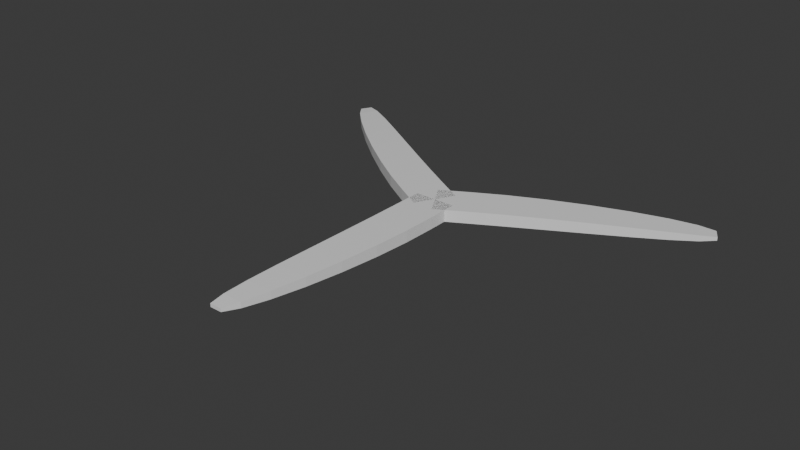 # Source: fan.blend  (saved by Blender 4.1.24; exported with 4.5.12 LTS)
import bpy
from mathutils import Matrix  # noqa: F401  (used for matrix-valued properties, if any)

bpy.ops.wm.read_factory_settings(use_empty=True)
scene = bpy.context.scene
scene.name = 'Scene'

# ---- collections
col_collection = bpy.data.collections.new('Collection'); scene.collection.children.link(col_collection)

# ---- materials (node trees are filled in below, after node groups)
mat_material = bpy.data.materials.new('Material')
mat_material.alpha_threshold = 0.0
mat_material.use_transparent_shadow = False
mat_material.roughness = 0.5
mat_material.line_color = (0.0, 0.0, 0.0, 1.0)

# ---- material node trees
mat_material.use_nodes = True; mat_material.node_tree.nodes.clear()
_N = mat_material.node_tree.nodes; _L = mat_material.node_tree.links
n0 = _N.new('ShaderNodeOutputMaterial'); n0.name = 'Material Output'; n0.location = (300, 300)
n1 = _N.new('ShaderNodeBsdfPrincipled'); n1.name = 'Principled BSDF'; n1.location = (10, 300)
n1.inputs[3].default_value = 1.45
_L.new(n1.outputs[0], n0.inputs[0])
n0.is_active_output = True

# ---- world
world_world = bpy.data.worlds.new('World'); scene.world = world_world
world_world.use_nodes = True; world_world.node_tree.nodes.clear()
_N = world_world.node_tree.nodes; _L = world_world.node_tree.links
n0 = _N.new('ShaderNodeOutputWorld'); n0.name = 'World Output'; n0.location = (300, 300)
n1 = _N.new('ShaderNodeBackground'); n1.name = 'Background'; n1.location = (10, 300)
n1.inputs[0].default_value = (0.05088, 0.05088, 0.05088, 1.0)
_L.new(n1.outputs[0], n0.inputs[0])
n0.is_active_output = True
world_world.color = (0.05088, 0.05088, 0.05088)
world_world.use_sun_shadow = False
world_world.sun_shadow_jitter_overblur = 0.0

# ---- meshes
me_cube = bpy.data.meshes.new('Cube')
me_cube.from_pydata([(0.6563, 0.0, 0.188), (0.6563, 0.0, -0.188), (-0.3992, -8.0, 0.05424), (-0.3992, -8.0, -0.05424), (-0.6563, 0.0, 0.188), (-0.6563, 0.0, -0.188), (-0.7778, -8.0, 0.05424), (-0.7778, -8.0, -0.05424), (-0.6563, -1.0, -0.188), (-0.6673, -2.05, -0.1865), (-0.6984, -3.233, -0.1793), (-0.7433, -4.465, -0.1662), (-0.7915, -5.651, -0.1472), (-0.8275, -6.699, -0.1223), (-0.8312, -7.514, -0.0913), (0.6563, -1.0, 0.188), (0.6344, -2.05, 0.1865), (0.5531, -3.233, 0.1793), (0.4169, -4.465, 0.1662), (0.2362, -5.651, 0.1472), (0.02614, -6.699, 0.1223), (-0.1938, -7.514, 0.0913), (-0.8312, -7.514, 0.0913), (-0.8275, -6.699, 0.1223), (-0.7915, -5.651, 0.1472), (-0.7433, -4.465, 0.1662), (-0.6984, -3.233, 0.1793), (-0.6673, -2.05, 0.1865), (-0.6563, -1.0, 0.188), (-0.1938, -7.514, -0.0913), (0.02614, -6.699, -0.1223), (0.2362, -5.651, -0.1472), (0.4169, -4.465, -0.1662), (0.5531, -3.233, -0.1793), (0.6344, -2.05, -0.1865), (0.6563, -1.0, -0.188)], [], [(21, 22, 6, 2), (3, 2, 6, 7), (8, 28, 4, 5), (14, 29, 3, 7), (29, 21, 2, 3), (5, 4, 0, 1), (1, 0, 15, 35), (35, 15, 16, 34), (34, 16, 17, 33), (33, 17, 18, 32), (32, 18, 19, 31), (31, 19, 20, 30), (30, 20, 21, 29), (5, 1, 35, 8), (8, 35, 34, 9), (9, 34, 33, 10), (10, 33, 32, 11), (11, 32, 31, 12), (12, 31, 30, 13), (13, 30, 29, 14), (7, 6, 22, 14), (14, 22, 23, 13), (13, 23, 24, 12), (12, 24, 25, 11), (11, 25, 26, 10), (10, 26, 27, 9), (9, 27, 28, 8), (0, 4, 28, 15), (15, 28, 27, 16), (16, 27, 26, 17), (17, 26, 25, 18), (18, 25, 24, 19), (19, 24, 23, 20), (20, 23, 22, 21)])
_uv = me_cube.uv_layers.new(name='UVMap')
_uv.uv.foreach_set('vector', [0.625, 0.7188, 0.875, 0.7188, 0.875, 0.75, 0.625, 0.75, 0.375, 0.75, 0.625, 0.75, 0.625, 1.0, 0.375, 1.0, 0.375, 0.2188, 0.625, 0.2188, 0.625, 0.25, 0.375, 0.25, 0.125, 0.7188, 0.375, 0.7188, 0.375, 0.75, 0.125, 0.75, 0.375, 0.7188, 0.625, 0.7188, 0.625, 0.75, 0.375, 0.75, 0.375, 0.25, 0.625, 0.25, 0.625, 0.5, 0.375, 0.5, 0.375, 0.5, 0.625, 0.5, 0.625, 0.5312, 0.375, 0.5312, 0.375, 0.5312, 0.625, 0.5312, 0.625, 0.5625, 0.375, 0.5625, 0.375, 0.5625, 0.625, 0.5625, 0.625, 0.5938, 0.375, 0.5938, 0.375, 0.5938, 0.625, 0.5938, 0.625, 0.625, 0.375, 0.625, 0.375, 0.625, 0.625, 0.625, 0.625, 0.6562, 0.375, 0.6562, 0.375, 0.6562, 0.625, 0.6562, 0.625, 0.6875, 0.375, 0.6875, 0.375, 0.6875, 0.625, 0.6875, 0.625, 0.7188, 0.375, 0.7188, 0.125, 0.5, 0.375, 0.5, 0.375, 0.5312, 0.125, 0.5312, 0.125, 0.5312, 0.375, 0.5312, 0.375, 0.5625, 0.125, 0.5625, 0.125, 0.5625, 0.375, 0.5625, 0.375, 0.5938, 0.125, 0.5938, 0.125, 0.5938, 0.375, 0.5938, 0.375, 0.625, 0.125, 0.625, 0.125, 0.625, 0.375, 0.625, 0.375, 0.6562, 0.125, 0.6562, 0.125, 0.6562, 0.375, 0.6562, 0.375, 0.6875, 0.125, 0.6875, 0.125, 0.6875, 0.375, 0.6875, 0.375, 0.7188, 0.125, 0.7188, 0.375, 0.0, 0.625, 0.0, 0.625, 0.03125, 0.375, 0.03125, 0.375, 0.03125, 0.625, 0.03125, 0.625, 0.0625, 0.375, 0.0625, 0.375, 0.0625, 0.625, 0.0625, 0.625, 0.09375, 0.375, 0.09375, 0.375, 0.09375, 0.625, 0.09375, 0.625, 0.125, 0.375, 0.125, 0.375, 0.125, 0.625, 0.125, 0.625, 0.1562, 0.375, 0.1562, 0.375, 0.1562, 0.625, 0.1562, 0.625, 0.1875, 0.375, 0.1875, 0.375, 0.1875, 0.625, 0.1875, 0.625, 0.2188, 0.375, 0.2188, 0.625, 0.5, 0.875, 0.5, 0.875, 0.5312, 0.625, 0.5312, 0.625, 0.5312, 0.875, 0.5312, 0.875, 0.5625, 0.625, 0.5625, 0.625, 0.5625, 0.875, 0.5625, 0.875, 0.5938, 0.625, 0.5938, 0.625, 0.5938, 0.875, 0.5938, 0.875, 0.625, 0.625, 0.625, 0.625, 0.625, 0.875, 0.625, 0.875, 0.6562, 0.625, 0.6562, 0.625, 0.6562, 0.875, 0.6562, 0.875, 0.6875, 0.625, 0.6875, 0.625, 0.6875, 0.875, 0.6875, 0.875, 0.7188, 0.625, 0.7188])
me_cube.materials.append(mat_material)
me_cube.use_mirror_vertex_groups = False
me_cube.update()

# ---- objects
ob_cube = bpy.data.objects.new('Cube', me_cube)
ob_cube_001 = bpy.data.objects.new('Cube.001', me_cube)
ob_cube_002 = bpy.data.objects.new('Cube.002', me_cube)

# ---- transforms, parenting, visibility, modifiers, constraints
ob_cube.location = (0.0, 0.0, 0.0)
ob_cube.lock_rotations_4d = False
ob_cube.empty_display_type = 'ARROWS'
ob_cube.lineart.crease_threshold = 0.0
ob_cube_001.location = (0.0, 0.0, 0.0)
ob_cube_001.rotation_euler = (0.0, -0.0, 4.189)
ob_cube_001.lock_rotations_4d = False
ob_cube_001.empty_display_type = 'ARROWS'
ob_cube_001.lineart.crease_threshold = 0.0
ob_cube_002.location = (0.0, 0.0, 0.0)
ob_cube_002.rotation_euler = (0.0, -0.0, 2.094)
ob_cube_002.lock_rotations_4d = False
ob_cube_002.empty_display_type = 'ARROWS'
ob_cube_002.lineart.crease_threshold = 0.0

# ---- collection membership
col_collection.objects.link(ob_cube)
col_collection.objects.link(ob_cube_001)
col_collection.objects.link(ob_cube_002)

# ---- scene / render settings (as saved in the file)
scene.frame_start = 1; scene.frame_end = 250; scene.frame_set(1)
scene.render.engine = 'BLENDER_EEVEE_NEXT'
scene.cycles.sampling_pattern = 'TABULATED_SOBOL'
scene.eevee.ray_tracing_options.trace_max_roughness = 0.0
bpy.context.view_layer.update()

# ---- added for rendering (the .blend has no active camera and no usable light): camera, sun
cam_auto = bpy.data.cameras.new('AutoCamera')
cam_auto.lens = 50.0
cam_auto.sensor_width = 36.0
cam_auto.clip_end = 1000.0
ob_auto_camera = bpy.data.objects.new('AutoCamera', cam_auto)
scene.collection.objects.link(ob_auto_camera)
ob_auto_camera.location = (17.963, -23.1433, 14.3355)
ob_auto_camera.rotation_euler = (1.09748, -7.21219e-08, 0.694738)
scene.camera = ob_auto_camera
light_auto_sun = bpy.data.lights.new('AutoSun', 'SUN')
light_auto_sun.energy = 3.0
light_auto_sun.angle = 0.0523599
ob_auto_sun = bpy.data.objects.new('AutoSun', light_auto_sun)
scene.collection.objects.link(ob_auto_sun)
ob_auto_sun.rotation_euler = (0.872665, 0.174533, 0.523599)
bpy.context.view_layer.update()
